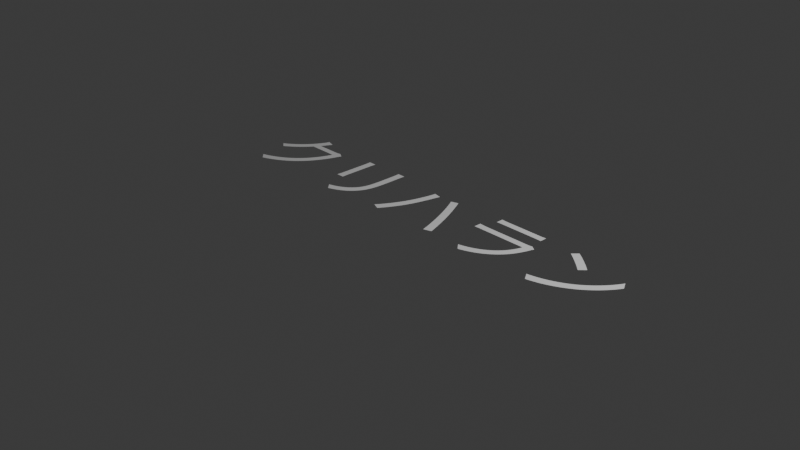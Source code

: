 # Source: TitleSpriteModel.blend  (saved by Blender 4.4.30; exported with 4.5.12 LTS)
import bpy
from mathutils import Matrix  # noqa: F401  (used for matrix-valued properties, if any)

bpy.ops.wm.read_factory_settings(use_empty=True)
scene = bpy.context.scene
scene.name = 'Scene'

# ---- collections
col_collection = bpy.data.collections.new('Collection'); scene.collection.children.link(col_collection)

# ---- world
world_world = bpy.data.worlds.new('World'); scene.world = world_world
world_world.use_nodes = True; world_world.node_tree.nodes.clear()
_N = world_world.node_tree.nodes; _L = world_world.node_tree.links
n0 = _N.new('ShaderNodeOutputWorld'); n0.name = 'World Output'; n0.location = (300, 300)
n1 = _N.new('ShaderNodeBackground'); n1.name = 'Background'; n1.location = (10, 300)
n1.inputs[0].default_value = (0.05088, 0.05088, 0.05088, 1.0)
_L.new(n1.outputs[0], n0.inputs[0])
n0.is_active_output = True
world_world.color = (0.05088, 0.05088, 0.05088)
world_world.sun_shadow_jitter_overblur = 0.0

# ---- cameras
cam_camera = bpy.data.cameras.new('Camera')
cam_camera.clip_end = 100.0
cam_camera.ortho_scale = 7.314

# ---- lights
light_light = bpy.data.lights.new('Light', 'POINT')
light_light.energy = 1000.0
light_light.shadow_soft_size = 0.1

# ---- curves / text
txt_x = bpy.data.curves.new('テキスト', 'FONT')
txt_x.dimensions = '2D'
txt_x.body = 'クリハラン'
txt_x.align_x = 'CENTER'
txt_x.underline_height = 0.0

# ---- objects
ob_light = bpy.data.objects.new('Light', light_light)
ob_camera = bpy.data.objects.new('Camera', cam_camera)
ob_x = bpy.data.objects.new('テキスト', txt_x)

# ---- transforms, parenting, visibility, modifiers, constraints
ob_light.location = (4.076, 1.005, 5.904)
ob_light.rotation_euler = (0.6503, 0.05522, 1.866)
ob_light.lock_rotations_4d = False
ob_light.empty_display_type = 'ARROWS'
ob_light.color = (0.0, 0.0, 0.0, 0.0)
ob_light.lineart.crease_threshold = 0.0
ob_camera.location = (7.359, -6.926, 4.958)
ob_camera.rotation_euler = (1.109, 0.0, 0.8149)
ob_camera.lock_rotations_4d = False
ob_camera.empty_display_type = 'ARROWS'
ob_camera.color = (0.0, 0.0, 0.0, 0.0)
ob_camera.display_type = 'WIRE'
ob_camera.lineart.crease_threshold = 0.0
ob_x.location = (0.0, 0.0, 0.0)

# ---- collection membership
col_collection.objects.link(ob_light)
col_collection.objects.link(ob_camera)
col_collection.objects.link(ob_x)

# ---- scene / render settings (as saved in the file)
scene.camera = ob_camera
scene.frame_start = 1; scene.frame_end = 250; scene.frame_set(1)
scene.render.engine = 'BLENDER_EEVEE_NEXT'
bpy.context.view_layer.update()
